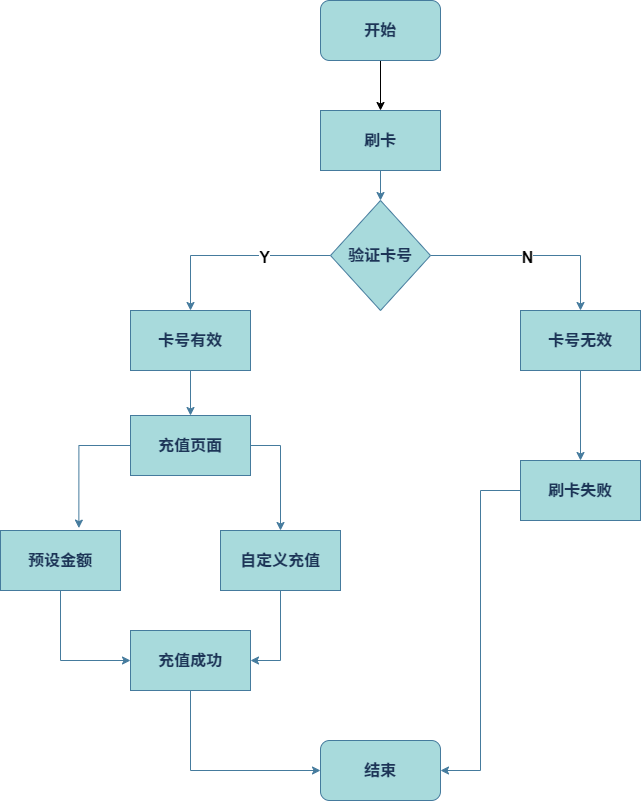

The diagram above was exported from draw.io. Its source (the exported page's mxGraphModel, read from the mxfile embedded in the PNG):
<mxGraphModel dx="1036" dy="654" grid="1" gridSize="10" guides="1" tooltips="1" connect="1" arrows="1" fold="1" page="1" pageScale="1" pageWidth="827" pageHeight="1169" math="0" shadow="0">
  <root>
    <mxCell id="WIyWlLk6GJQsqaUBKTNV-0" />
    <mxCell id="WIyWlLk6GJQsqaUBKTNV-1" parent="WIyWlLk6GJQsqaUBKTNV-0" />
    <mxCell id="sNP6VcuBoSn_zT6RH4ZP-0" value="" style="edgeStyle=orthogonalEdgeStyle;rounded=0;orthogonalLoop=1;jettySize=auto;html=1;" edge="1" parent="WIyWlLk6GJQsqaUBKTNV-1" source="8VaJikb32qKL75T3PO2G-0" target="8VaJikb32qKL75T3PO2G-1">
      <mxGeometry relative="1" as="geometry" />
    </mxCell>
    <mxCell id="8VaJikb32qKL75T3PO2G-0" value="开始" style="rounded=1;whiteSpace=wrap;html=1;strokeColor=#457B9D;fontColor=#1D3557;fillColor=#A8DADC;fontStyle=1;fontSize=16;" parent="WIyWlLk6GJQsqaUBKTNV-1" vertex="1">
      <mxGeometry x="370" y="110" width="120" height="60" as="geometry" />
    </mxCell>
    <mxCell id="8VaJikb32qKL75T3PO2G-11" value="" style="edgeStyle=orthogonalEdgeStyle;rounded=0;orthogonalLoop=1;jettySize=auto;html=1;strokeColor=#457B9D;fontColor=#1D3557;fillColor=#A8DADC;fontSize=16;fontStyle=1" parent="WIyWlLk6GJQsqaUBKTNV-1" source="8VaJikb32qKL75T3PO2G-1" target="8VaJikb32qKL75T3PO2G-2" edge="1">
      <mxGeometry relative="1" as="geometry" />
    </mxCell>
    <mxCell id="8VaJikb32qKL75T3PO2G-1" value="刷卡" style="rounded=0;whiteSpace=wrap;html=1;strokeColor=#457B9D;fontColor=#1D3557;fillColor=#A8DADC;fontStyle=1;fontSize=16;" parent="WIyWlLk6GJQsqaUBKTNV-1" vertex="1">
      <mxGeometry x="370" y="220" width="120" height="60" as="geometry" />
    </mxCell>
    <mxCell id="8VaJikb32qKL75T3PO2G-12" style="edgeStyle=orthogonalEdgeStyle;rounded=0;orthogonalLoop=1;jettySize=auto;html=1;entryX=0.5;entryY=0;entryDx=0;entryDy=0;strokeColor=#457B9D;fontColor=#1D3557;fillColor=#A8DADC;fontSize=16;fontStyle=1" parent="WIyWlLk6GJQsqaUBKTNV-1" source="8VaJikb32qKL75T3PO2G-2" target="8VaJikb32qKL75T3PO2G-3" edge="1">
      <mxGeometry relative="1" as="geometry" />
    </mxCell>
    <mxCell id="sNP6VcuBoSn_zT6RH4ZP-4" value="Y" style="edgeLabel;html=1;align=center;verticalAlign=middle;resizable=0;points=[];fontSize=16;fontStyle=1" vertex="1" connectable="0" parent="8VaJikb32qKL75T3PO2G-12">
      <mxGeometry x="-0.3087" y="1" relative="1" as="geometry">
        <mxPoint as="offset" />
      </mxGeometry>
    </mxCell>
    <mxCell id="8VaJikb32qKL75T3PO2G-13" style="edgeStyle=orthogonalEdgeStyle;rounded=0;orthogonalLoop=1;jettySize=auto;html=1;exitX=1;exitY=0.5;exitDx=0;exitDy=0;entryX=0.5;entryY=0;entryDx=0;entryDy=0;strokeColor=#457B9D;fontColor=#1D3557;fillColor=#A8DADC;fontSize=16;fontStyle=1" parent="WIyWlLk6GJQsqaUBKTNV-1" source="8VaJikb32qKL75T3PO2G-2" target="8VaJikb32qKL75T3PO2G-8" edge="1">
      <mxGeometry relative="1" as="geometry" />
    </mxCell>
    <mxCell id="sNP6VcuBoSn_zT6RH4ZP-3" value="N" style="edgeLabel;html=1;align=center;verticalAlign=middle;resizable=0;points=[];fontSize=16;fontStyle=1" vertex="1" connectable="0" parent="8VaJikb32qKL75T3PO2G-13">
      <mxGeometry x="-0.0673" y="-1" relative="1" as="geometry">
        <mxPoint as="offset" />
      </mxGeometry>
    </mxCell>
    <mxCell id="8VaJikb32qKL75T3PO2G-2" value="验证卡号" style="rhombus;whiteSpace=wrap;html=1;strokeColor=#457B9D;fontColor=#1D3557;fillColor=#A8DADC;fontStyle=1;fontSize=16;" parent="WIyWlLk6GJQsqaUBKTNV-1" vertex="1">
      <mxGeometry x="380" y="310" width="100" height="110" as="geometry" />
    </mxCell>
    <mxCell id="8VaJikb32qKL75T3PO2G-16" value="" style="edgeStyle=orthogonalEdgeStyle;rounded=0;orthogonalLoop=1;jettySize=auto;html=1;strokeColor=#457B9D;fontColor=#1D3557;fillColor=#A8DADC;fontSize=16;fontStyle=1" parent="WIyWlLk6GJQsqaUBKTNV-1" source="8VaJikb32qKL75T3PO2G-3" target="8VaJikb32qKL75T3PO2G-4" edge="1">
      <mxGeometry relative="1" as="geometry" />
    </mxCell>
    <mxCell id="8VaJikb32qKL75T3PO2G-3" value="卡号有效" style="rounded=0;whiteSpace=wrap;html=1;strokeColor=#457B9D;fontColor=#1D3557;fillColor=#A8DADC;fontStyle=1;fontSize=16;" parent="WIyWlLk6GJQsqaUBKTNV-1" vertex="1">
      <mxGeometry x="180" y="420" width="120" height="60" as="geometry" />
    </mxCell>
    <mxCell id="8VaJikb32qKL75T3PO2G-19" style="edgeStyle=orthogonalEdgeStyle;rounded=0;orthogonalLoop=1;jettySize=auto;html=1;exitX=1;exitY=0.5;exitDx=0;exitDy=0;entryX=0.5;entryY=0;entryDx=0;entryDy=0;strokeColor=#457B9D;fontColor=#1D3557;fillColor=#A8DADC;fontSize=16;fontStyle=1" parent="WIyWlLk6GJQsqaUBKTNV-1" source="8VaJikb32qKL75T3PO2G-4" target="8VaJikb32qKL75T3PO2G-6" edge="1">
      <mxGeometry relative="1" as="geometry" />
    </mxCell>
    <mxCell id="8VaJikb32qKL75T3PO2G-4" value="充值页面" style="rounded=0;whiteSpace=wrap;html=1;strokeColor=#457B9D;fontColor=#1D3557;fillColor=#A8DADC;fontStyle=1;fontSize=16;" parent="WIyWlLk6GJQsqaUBKTNV-1" vertex="1">
      <mxGeometry x="180" y="525" width="120" height="60" as="geometry" />
    </mxCell>
    <mxCell id="8VaJikb32qKL75T3PO2G-22" style="edgeStyle=orthogonalEdgeStyle;rounded=0;orthogonalLoop=1;jettySize=auto;html=1;exitX=0.5;exitY=1;exitDx=0;exitDy=0;entryX=0;entryY=0.5;entryDx=0;entryDy=0;strokeColor=#457B9D;fontColor=#1D3557;fillColor=#A8DADC;fontSize=16;fontStyle=1" parent="WIyWlLk6GJQsqaUBKTNV-1" source="8VaJikb32qKL75T3PO2G-5" target="8VaJikb32qKL75T3PO2G-7" edge="1">
      <mxGeometry relative="1" as="geometry" />
    </mxCell>
    <mxCell id="8VaJikb32qKL75T3PO2G-5" value="预设金额" style="rounded=0;whiteSpace=wrap;html=1;strokeColor=#457B9D;fontColor=#1D3557;fillColor=#A8DADC;fontStyle=1;fontSize=16;" parent="WIyWlLk6GJQsqaUBKTNV-1" vertex="1">
      <mxGeometry x="50" y="640" width="120" height="60" as="geometry" />
    </mxCell>
    <mxCell id="8VaJikb32qKL75T3PO2G-23" style="edgeStyle=orthogonalEdgeStyle;rounded=0;orthogonalLoop=1;jettySize=auto;html=1;entryX=1;entryY=0.5;entryDx=0;entryDy=0;strokeColor=#457B9D;fontColor=#1D3557;fillColor=#A8DADC;fontSize=16;fontStyle=1" parent="WIyWlLk6GJQsqaUBKTNV-1" source="8VaJikb32qKL75T3PO2G-6" target="8VaJikb32qKL75T3PO2G-7" edge="1">
      <mxGeometry relative="1" as="geometry" />
    </mxCell>
    <mxCell id="8VaJikb32qKL75T3PO2G-6" value="自定义充值" style="rounded=0;whiteSpace=wrap;html=1;strokeColor=#457B9D;fontColor=#1D3557;fillColor=#A8DADC;fontStyle=1;fontSize=16;" parent="WIyWlLk6GJQsqaUBKTNV-1" vertex="1">
      <mxGeometry x="270" y="640" width="120" height="60" as="geometry" />
    </mxCell>
    <mxCell id="8VaJikb32qKL75T3PO2G-25" style="edgeStyle=orthogonalEdgeStyle;rounded=0;orthogonalLoop=1;jettySize=auto;html=1;exitX=0.5;exitY=1;exitDx=0;exitDy=0;entryX=0;entryY=0.5;entryDx=0;entryDy=0;strokeColor=#457B9D;fontColor=#1D3557;fillColor=#A8DADC;fontSize=16;fontStyle=1" parent="WIyWlLk6GJQsqaUBKTNV-1" source="8VaJikb32qKL75T3PO2G-7" target="8VaJikb32qKL75T3PO2G-10" edge="1">
      <mxGeometry relative="1" as="geometry" />
    </mxCell>
    <mxCell id="8VaJikb32qKL75T3PO2G-7" value="充值成功" style="rounded=0;whiteSpace=wrap;html=1;strokeColor=#457B9D;fontColor=#1D3557;fillColor=#A8DADC;fontStyle=1;fontSize=16;" parent="WIyWlLk6GJQsqaUBKTNV-1" vertex="1">
      <mxGeometry x="180" y="740" width="120" height="60" as="geometry" />
    </mxCell>
    <mxCell id="8VaJikb32qKL75T3PO2G-14" value="" style="edgeStyle=orthogonalEdgeStyle;rounded=0;orthogonalLoop=1;jettySize=auto;html=1;strokeColor=#457B9D;fontColor=#1D3557;fillColor=#A8DADC;fontSize=16;fontStyle=1" parent="WIyWlLk6GJQsqaUBKTNV-1" source="8VaJikb32qKL75T3PO2G-8" target="8VaJikb32qKL75T3PO2G-9" edge="1">
      <mxGeometry relative="1" as="geometry" />
    </mxCell>
    <mxCell id="8VaJikb32qKL75T3PO2G-8" value="卡号无效" style="rounded=0;whiteSpace=wrap;html=1;strokeColor=#457B9D;fontColor=#1D3557;fillColor=#A8DADC;fontStyle=1;fontSize=16;" parent="WIyWlLk6GJQsqaUBKTNV-1" vertex="1">
      <mxGeometry x="570" y="420" width="120" height="60" as="geometry" />
    </mxCell>
    <mxCell id="8VaJikb32qKL75T3PO2G-15" style="edgeStyle=orthogonalEdgeStyle;rounded=0;orthogonalLoop=1;jettySize=auto;html=1;entryX=1;entryY=0.5;entryDx=0;entryDy=0;strokeColor=#457B9D;fontColor=#1D3557;fillColor=#A8DADC;fontSize=16;fontStyle=1" parent="WIyWlLk6GJQsqaUBKTNV-1" source="8VaJikb32qKL75T3PO2G-9" target="8VaJikb32qKL75T3PO2G-10" edge="1">
      <mxGeometry relative="1" as="geometry" />
    </mxCell>
    <mxCell id="8VaJikb32qKL75T3PO2G-9" value="刷卡失败" style="rounded=0;whiteSpace=wrap;html=1;strokeColor=#457B9D;fontColor=#1D3557;fillColor=#A8DADC;fontStyle=1;fontSize=16;" parent="WIyWlLk6GJQsqaUBKTNV-1" vertex="1">
      <mxGeometry x="570" y="570" width="120" height="60" as="geometry" />
    </mxCell>
    <mxCell id="8VaJikb32qKL75T3PO2G-10" value="结束" style="rounded=1;whiteSpace=wrap;html=1;strokeColor=#457B9D;fontColor=#1D3557;fillColor=#A8DADC;fontStyle=1;fontSize=16;" parent="WIyWlLk6GJQsqaUBKTNV-1" vertex="1">
      <mxGeometry x="370" y="850" width="120" height="60" as="geometry" />
    </mxCell>
    <mxCell id="8VaJikb32qKL75T3PO2G-17" style="edgeStyle=orthogonalEdgeStyle;rounded=0;orthogonalLoop=1;jettySize=auto;html=1;entryX=0.653;entryY=-0.04;entryDx=0;entryDy=0;entryPerimeter=0;strokeColor=#457B9D;fontColor=#1D3557;fillColor=#A8DADC;fontSize=16;fontStyle=1" parent="WIyWlLk6GJQsqaUBKTNV-1" source="8VaJikb32qKL75T3PO2G-4" target="8VaJikb32qKL75T3PO2G-5" edge="1">
      <mxGeometry relative="1" as="geometry" />
    </mxCell>
  </root>
</mxGraphModel>